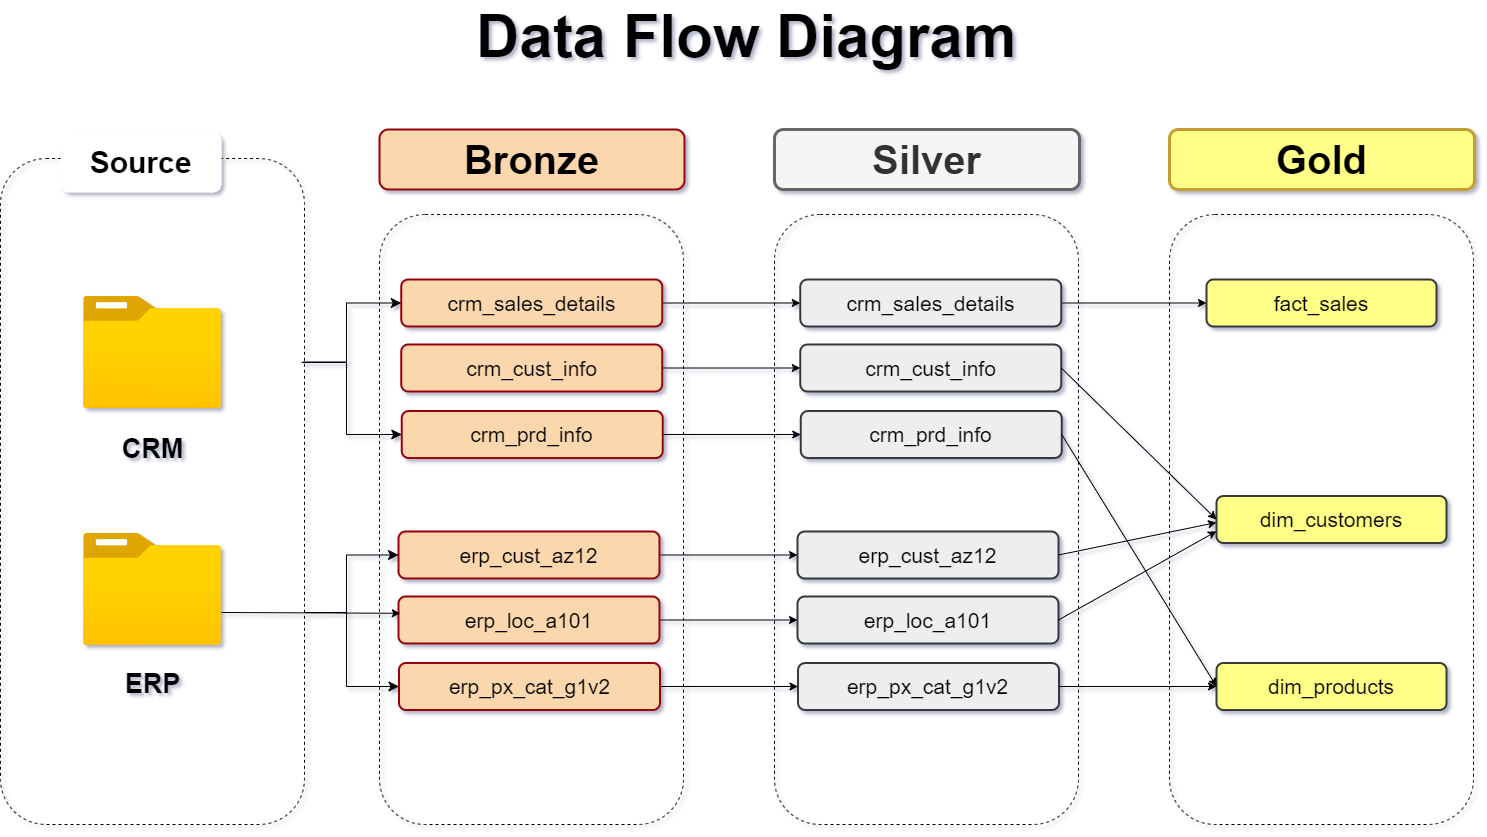

The diagram above was exported from draw.io. Its source (the exported page's mxGraphModel, read from the mxfile embedded in the PNG):
<mxGraphModel dx="1956" dy="1182" grid="0" gridSize="10" guides="1" tooltips="1" connect="1" arrows="1" fold="1" page="1" pageScale="1" pageWidth="1600" pageHeight="900" background="#ffffff" math="0" shadow="1">
  <root>
    <mxCell id="0" />
    <mxCell id="1" parent="0" />
    <mxCell id="HR2XI-PN97vCMryj3-mr-1" value="Data Flow Diagram" style="text;html=1;align=center;verticalAlign=middle;whiteSpace=wrap;rounded=0;fontSize=60;fontStyle=1" vertex="1" parent="1">
      <mxGeometry x="399" y="42" width="802" height="63" as="geometry" />
    </mxCell>
    <mxCell id="HR2XI-PN97vCMryj3-mr-2" value="" style="rounded=1;whiteSpace=wrap;html=1;fillColor=none;dashed=1;" vertex="1" parent="1">
      <mxGeometry x="54" y="196" width="304" height="666" as="geometry" />
    </mxCell>
    <mxCell id="HR2XI-PN97vCMryj3-mr-3" value="" style="rounded=1;whiteSpace=wrap;html=1;fillColor=none;dashed=1;" vertex="1" parent="1">
      <mxGeometry x="433" y="252" width="304" height="610" as="geometry" />
    </mxCell>
    <mxCell id="HR2XI-PN97vCMryj3-mr-6" value="" style="image;aspect=fixed;html=1;points=[];align=center;fontSize=12;image=img/lib/azure2/general/Folder_Blank.svg;" vertex="1" parent="1">
      <mxGeometry x="137" y="334" width="138" height="112" as="geometry" />
    </mxCell>
    <mxCell id="HR2XI-PN97vCMryj3-mr-7" value="" style="image;aspect=fixed;html=1;points=[];align=center;fontSize=12;image=img/lib/azure2/general/Folder_Blank.svg;" vertex="1" parent="1">
      <mxGeometry x="137" y="571" width="138" height="112" as="geometry" />
    </mxCell>
    <mxCell id="HR2XI-PN97vCMryj3-mr-8" value="CRM" style="text;html=1;align=center;verticalAlign=middle;whiteSpace=wrap;rounded=0;fontSize=27;fontStyle=1" vertex="1" parent="1">
      <mxGeometry x="161.5" y="464" width="89" height="46" as="geometry" />
    </mxCell>
    <mxCell id="HR2XI-PN97vCMryj3-mr-9" value="ERP" style="text;html=1;align=center;verticalAlign=middle;whiteSpace=wrap;rounded=0;fontSize=27;fontStyle=1" vertex="1" parent="1">
      <mxGeometry x="161.5" y="699" width="89" height="46" as="geometry" />
    </mxCell>
    <mxCell id="HR2XI-PN97vCMryj3-mr-11" value="Bronze" style="rounded=1;whiteSpace=wrap;html=1;fontSize=40;fontStyle=1;fillColor=#fad7ac;strokeColor=#97020a;strokeWidth=2;" vertex="1" parent="1">
      <mxGeometry x="433" y="167" width="305" height="60" as="geometry" />
    </mxCell>
    <mxCell id="HR2XI-PN97vCMryj3-mr-12" value="" style="rounded=1;whiteSpace=wrap;html=1;fillColor=none;dashed=1;" vertex="1" parent="1">
      <mxGeometry x="828" y="252" width="304" height="610" as="geometry" />
    </mxCell>
    <mxCell id="HR2XI-PN97vCMryj3-mr-13" value="Silver" style="rounded=1;whiteSpace=wrap;html=1;fontSize=40;fontStyle=1;fillColor=#f5f5f5;fontColor=#333333;strokeColor=#666666;strokeWidth=3;" vertex="1" parent="1">
      <mxGeometry x="828" y="167" width="305" height="60" as="geometry" />
    </mxCell>
    <mxCell id="HR2XI-PN97vCMryj3-mr-14" value="" style="rounded=1;whiteSpace=wrap;html=1;fillColor=none;dashed=1;" vertex="1" parent="1">
      <mxGeometry x="1223" y="252" width="304" height="610" as="geometry" />
    </mxCell>
    <mxCell id="HR2XI-PN97vCMryj3-mr-15" value="Gold" style="rounded=1;whiteSpace=wrap;html=1;fontSize=40;fontStyle=1;fillColor=#ffff88;strokeColor=#C49E33;strokeWidth=3;" vertex="1" parent="1">
      <mxGeometry x="1223" y="167" width="305" height="60" as="geometry" />
    </mxCell>
    <mxCell id="HR2XI-PN97vCMryj3-mr-16" value="Source" style="rounded=1;whiteSpace=wrap;html=1;fillColor=default;strokeColor=none;fontSize=30;fontStyle=1" vertex="1" parent="1">
      <mxGeometry x="114" y="170" width="161" height="60" as="geometry" />
    </mxCell>
    <mxCell id="HR2XI-PN97vCMryj3-mr-37" style="edgeStyle=orthogonalEdgeStyle;rounded=0;orthogonalLoop=1;jettySize=auto;html=1;exitX=1;exitY=0.5;exitDx=0;exitDy=0;entryX=0;entryY=0.5;entryDx=0;entryDy=0;" edge="1" parent="1" source="HR2XI-PN97vCMryj3-mr-17" target="HR2XI-PN97vCMryj3-mr-23">
      <mxGeometry relative="1" as="geometry" />
    </mxCell>
    <mxCell id="HR2XI-PN97vCMryj3-mr-17" value="&lt;span style=&quot;font-weight: normal; font-size: 21px;&quot;&gt;&lt;font style=&quot;font-size: 21px;&quot;&gt;crm_sales_details&lt;/font&gt;&lt;/span&gt;" style="rounded=1;whiteSpace=wrap;html=1;fontSize=21;fontStyle=1;fillColor=#fad7ac;strokeColor=#97020a;strokeWidth=2;" vertex="1" parent="1">
      <mxGeometry x="454.75" y="317" width="261" height="47" as="geometry" />
    </mxCell>
    <mxCell id="HR2XI-PN97vCMryj3-mr-38" style="edgeStyle=orthogonalEdgeStyle;rounded=0;orthogonalLoop=1;jettySize=auto;html=1;exitX=1;exitY=0.5;exitDx=0;exitDy=0;entryX=0;entryY=0.5;entryDx=0;entryDy=0;" edge="1" parent="1" source="HR2XI-PN97vCMryj3-mr-18" target="HR2XI-PN97vCMryj3-mr-24">
      <mxGeometry relative="1" as="geometry" />
    </mxCell>
    <mxCell id="HR2XI-PN97vCMryj3-mr-18" value="&lt;span style=&quot;font-weight: normal; font-size: 21px;&quot;&gt;&lt;font style=&quot;font-size: 21px;&quot;&gt;crm_cust_info&lt;/font&gt;&lt;/span&gt;" style="rounded=1;whiteSpace=wrap;html=1;fontSize=21;fontStyle=1;fillColor=#fad7ac;strokeColor=#97020a;strokeWidth=2;" vertex="1" parent="1">
      <mxGeometry x="454.75" y="382" width="261" height="47" as="geometry" />
    </mxCell>
    <mxCell id="HR2XI-PN97vCMryj3-mr-39" style="edgeStyle=orthogonalEdgeStyle;rounded=0;orthogonalLoop=1;jettySize=auto;html=1;exitX=1;exitY=0.5;exitDx=0;exitDy=0;entryX=0;entryY=0.5;entryDx=0;entryDy=0;" edge="1" parent="1" source="HR2XI-PN97vCMryj3-mr-19" target="HR2XI-PN97vCMryj3-mr-25">
      <mxGeometry relative="1" as="geometry" />
    </mxCell>
    <mxCell id="HR2XI-PN97vCMryj3-mr-19" value="&lt;span style=&quot;font-weight: normal; font-size: 21px;&quot;&gt;&lt;font style=&quot;font-size: 21px;&quot;&gt;crm_prd_info&lt;/font&gt;&lt;/span&gt;" style="rounded=1;whiteSpace=wrap;html=1;fontSize=21;fontStyle=1;fillColor=#fad7ac;strokeColor=#97020a;strokeWidth=2;" vertex="1" parent="1">
      <mxGeometry x="455.25" y="448.5" width="261" height="47" as="geometry" />
    </mxCell>
    <mxCell id="HR2XI-PN97vCMryj3-mr-40" style="edgeStyle=orthogonalEdgeStyle;rounded=0;orthogonalLoop=1;jettySize=auto;html=1;exitX=1;exitY=0.5;exitDx=0;exitDy=0;entryX=0;entryY=0.5;entryDx=0;entryDy=0;" edge="1" parent="1" source="HR2XI-PN97vCMryj3-mr-20" target="HR2XI-PN97vCMryj3-mr-26">
      <mxGeometry relative="1" as="geometry" />
    </mxCell>
    <mxCell id="HR2XI-PN97vCMryj3-mr-20" value="&lt;span style=&quot;font-weight: normal; font-size: 21px;&quot;&gt;&lt;font style=&quot;font-size: 21px;&quot;&gt;erp_cust_az12&lt;/font&gt;&lt;/span&gt;" style="rounded=1;whiteSpace=wrap;html=1;fontSize=21;fontStyle=1;fillColor=#fad7ac;strokeColor=#97020a;strokeWidth=2;" vertex="1" parent="1">
      <mxGeometry x="452" y="569" width="261" height="47" as="geometry" />
    </mxCell>
    <mxCell id="HR2XI-PN97vCMryj3-mr-41" style="edgeStyle=orthogonalEdgeStyle;rounded=0;orthogonalLoop=1;jettySize=auto;html=1;exitX=1;exitY=0.5;exitDx=0;exitDy=0;entryX=0;entryY=0.5;entryDx=0;entryDy=0;" edge="1" parent="1" source="HR2XI-PN97vCMryj3-mr-21" target="HR2XI-PN97vCMryj3-mr-27">
      <mxGeometry relative="1" as="geometry" />
    </mxCell>
    <mxCell id="HR2XI-PN97vCMryj3-mr-21" value="&lt;span style=&quot;font-weight: normal; font-size: 21px;&quot;&gt;&lt;font style=&quot;font-size: 21px;&quot;&gt;erp_loc_a101&lt;/font&gt;&lt;/span&gt;" style="rounded=1;whiteSpace=wrap;html=1;fontSize=21;fontStyle=1;fillColor=#fad7ac;strokeColor=#97020a;strokeWidth=2;" vertex="1" parent="1">
      <mxGeometry x="452" y="634" width="261" height="47" as="geometry" />
    </mxCell>
    <mxCell id="HR2XI-PN97vCMryj3-mr-42" style="edgeStyle=orthogonalEdgeStyle;rounded=0;orthogonalLoop=1;jettySize=auto;html=1;exitX=1;exitY=0.5;exitDx=0;exitDy=0;" edge="1" parent="1" source="HR2XI-PN97vCMryj3-mr-22" target="HR2XI-PN97vCMryj3-mr-28">
      <mxGeometry relative="1" as="geometry" />
    </mxCell>
    <mxCell id="HR2XI-PN97vCMryj3-mr-22" value="&lt;span style=&quot;font-weight: normal; font-size: 21px;&quot;&gt;&lt;font style=&quot;font-size: 21px;&quot;&gt;erp_px_cat_g1v2&lt;/font&gt;&lt;/span&gt;" style="rounded=1;whiteSpace=wrap;html=1;fontSize=21;fontStyle=1;fillColor=#fad7ac;strokeColor=#97020a;strokeWidth=2;" vertex="1" parent="1">
      <mxGeometry x="452.5" y="700.5" width="261" height="47" as="geometry" />
    </mxCell>
    <mxCell id="HR2XI-PN97vCMryj3-mr-46" style="edgeStyle=orthogonalEdgeStyle;rounded=0;orthogonalLoop=1;jettySize=auto;html=1;exitX=1;exitY=0.5;exitDx=0;exitDy=0;" edge="1" parent="1" source="HR2XI-PN97vCMryj3-mr-23" target="HR2XI-PN97vCMryj3-mr-43">
      <mxGeometry relative="1" as="geometry" />
    </mxCell>
    <mxCell id="HR2XI-PN97vCMryj3-mr-23" value="&lt;span style=&quot;font-weight: normal; font-size: 21px;&quot;&gt;&lt;font style=&quot;font-size: 21px;&quot;&gt;crm_sales_details&lt;/font&gt;&lt;/span&gt;" style="rounded=1;whiteSpace=wrap;html=1;fontSize=21;fontStyle=1;fillColor=#eeeeee;strokeColor=#36393d;strokeWidth=2;" vertex="1" parent="1">
      <mxGeometry x="853.75" y="317" width="261" height="47" as="geometry" />
    </mxCell>
    <mxCell id="HR2XI-PN97vCMryj3-mr-24" value="&lt;span style=&quot;font-weight: normal; font-size: 21px;&quot;&gt;&lt;font style=&quot;font-size: 21px;&quot;&gt;crm_cust_info&lt;/font&gt;&lt;/span&gt;" style="rounded=1;whiteSpace=wrap;html=1;fontSize=21;fontStyle=1;fillColor=#eeeeee;strokeColor=#36393d;strokeWidth=2;" vertex="1" parent="1">
      <mxGeometry x="853.75" y="382" width="261" height="47" as="geometry" />
    </mxCell>
    <mxCell id="HR2XI-PN97vCMryj3-mr-25" value="&lt;span style=&quot;font-weight: normal; font-size: 21px;&quot;&gt;&lt;font style=&quot;font-size: 21px;&quot;&gt;crm_prd_info&lt;/font&gt;&lt;/span&gt;" style="rounded=1;whiteSpace=wrap;html=1;fontSize=21;fontStyle=1;fillColor=#eeeeee;strokeColor=#36393d;strokeWidth=2;" vertex="1" parent="1">
      <mxGeometry x="854.25" y="448.5" width="261" height="47" as="geometry" />
    </mxCell>
    <mxCell id="HR2XI-PN97vCMryj3-mr-26" value="&lt;span style=&quot;font-weight: normal; font-size: 21px;&quot;&gt;&lt;font style=&quot;font-size: 21px;&quot;&gt;erp_cust_az12&lt;/font&gt;&lt;/span&gt;" style="rounded=1;whiteSpace=wrap;html=1;fontSize=21;fontStyle=1;fillColor=#eeeeee;strokeColor=#36393d;strokeWidth=2;" vertex="1" parent="1">
      <mxGeometry x="851" y="569" width="261" height="47" as="geometry" />
    </mxCell>
    <mxCell id="HR2XI-PN97vCMryj3-mr-27" value="&lt;span style=&quot;font-weight: normal; font-size: 21px;&quot;&gt;&lt;font style=&quot;font-size: 21px;&quot;&gt;erp_loc_a101&lt;/font&gt;&lt;/span&gt;" style="rounded=1;whiteSpace=wrap;html=1;fontSize=21;fontStyle=1;fillColor=#eeeeee;strokeColor=#36393d;strokeWidth=2;" vertex="1" parent="1">
      <mxGeometry x="851" y="634" width="261" height="47" as="geometry" />
    </mxCell>
    <mxCell id="HR2XI-PN97vCMryj3-mr-28" value="&lt;span style=&quot;font-weight: normal; font-size: 21px;&quot;&gt;&lt;font style=&quot;font-size: 21px;&quot;&gt;erp_px_cat_g1v2&lt;/font&gt;&lt;/span&gt;" style="rounded=1;whiteSpace=wrap;html=1;fontSize=21;fontStyle=1;fillColor=#eeeeee;strokeColor=#36393d;strokeWidth=2;" vertex="1" parent="1">
      <mxGeometry x="851.5" y="700.5" width="261" height="47" as="geometry" />
    </mxCell>
    <mxCell id="HR2XI-PN97vCMryj3-mr-32" value="" style="edgeStyle=elbowEdgeStyle;elbow=horizontal;endArrow=classic;html=1;curved=0;rounded=0;endSize=8;startSize=8;entryX=0;entryY=0.5;entryDx=0;entryDy=0;" edge="1" parent="1" target="HR2XI-PN97vCMryj3-mr-17">
      <mxGeometry width="50" height="50" relative="1" as="geometry">
        <mxPoint x="357" y="399.5" as="sourcePoint" />
        <mxPoint x="453.75" y="332" as="targetPoint" />
        <Array as="points">
          <mxPoint x="400" y="370" />
        </Array>
      </mxGeometry>
    </mxCell>
    <mxCell id="HR2XI-PN97vCMryj3-mr-33" value="" style="edgeStyle=elbowEdgeStyle;elbow=horizontal;endArrow=classic;html=1;curved=0;rounded=0;endSize=8;startSize=8;entryX=0;entryY=0.5;entryDx=0;entryDy=0;" edge="1" parent="1" target="HR2XI-PN97vCMryj3-mr-19">
      <mxGeometry width="50" height="50" relative="1" as="geometry">
        <mxPoint x="355" y="400" as="sourcePoint" />
        <mxPoint x="452" y="464" as="targetPoint" />
        <Array as="points">
          <mxPoint x="400" y="440" />
        </Array>
      </mxGeometry>
    </mxCell>
    <mxCell id="HR2XI-PN97vCMryj3-mr-34" value="" style="endArrow=classic;html=1;rounded=0;exitX=1.006;exitY=0.349;exitDx=0;exitDy=0;exitPerimeter=0;entryX=0.006;entryY=0.132;entryDx=0;entryDy=0;entryPerimeter=0;" edge="1" parent="1">
      <mxGeometry width="50" height="50" relative="1" as="geometry">
        <mxPoint x="275.0040000000001" y="650.0039999999999" as="sourcePoint" />
        <mxPoint x="453.81600000000003" y="650.7740000000001" as="targetPoint" />
      </mxGeometry>
    </mxCell>
    <mxCell id="HR2XI-PN97vCMryj3-mr-35" value="" style="edgeStyle=elbowEdgeStyle;elbow=horizontal;endArrow=classic;html=1;curved=0;rounded=0;endSize=8;startSize=8;entryX=0;entryY=0.5;entryDx=0;entryDy=0;" edge="1" parent="1" target="HR2XI-PN97vCMryj3-mr-20">
      <mxGeometry width="50" height="50" relative="1" as="geometry">
        <mxPoint x="357.75" y="650" as="sourcePoint" />
        <mxPoint x="454.75" y="583" as="targetPoint" />
        <Array as="points">
          <mxPoint x="400" y="620" />
        </Array>
      </mxGeometry>
    </mxCell>
    <mxCell id="HR2XI-PN97vCMryj3-mr-36" value="" style="edgeStyle=elbowEdgeStyle;elbow=horizontal;endArrow=classic;html=1;curved=0;rounded=0;endSize=8;startSize=8;entryX=0;entryY=0.5;entryDx=0;entryDy=0;" edge="1" parent="1" target="HR2XI-PN97vCMryj3-mr-22">
      <mxGeometry width="50" height="50" relative="1" as="geometry">
        <mxPoint x="358" y="650" as="sourcePoint" />
        <mxPoint x="454.75" y="714" as="targetPoint" />
        <Array as="points">
          <mxPoint x="400" y="680" />
        </Array>
      </mxGeometry>
    </mxCell>
    <mxCell id="HR2XI-PN97vCMryj3-mr-43" value="&lt;span style=&quot;font-weight: normal; font-size: 21px;&quot;&gt;&lt;font style=&quot;font-size: 21px;&quot;&gt;fact_sales&lt;/font&gt;&lt;/span&gt;" style="rounded=1;whiteSpace=wrap;html=1;fontSize=21;fontStyle=1;fillColor=#ffff88;strokeColor=#36393d;strokeWidth=2;" vertex="1" parent="1">
      <mxGeometry x="1260" y="317" width="230" height="47" as="geometry" />
    </mxCell>
    <mxCell id="HR2XI-PN97vCMryj3-mr-44" value="&lt;span style=&quot;font-weight: normal; font-size: 21px;&quot;&gt;&lt;font style=&quot;font-size: 21px;&quot;&gt;dim_customers&lt;/font&gt;&lt;/span&gt;" style="rounded=1;whiteSpace=wrap;html=1;fontSize=21;fontStyle=1;fillColor=#ffff88;strokeColor=#36393d;strokeWidth=2;" vertex="1" parent="1">
      <mxGeometry x="1270" y="533.5" width="230" height="47" as="geometry" />
    </mxCell>
    <mxCell id="HR2XI-PN97vCMryj3-mr-45" value="&lt;span style=&quot;font-weight: normal; font-size: 21px;&quot;&gt;&lt;font style=&quot;font-size: 21px;&quot;&gt;dim_products&lt;/font&gt;&lt;/span&gt;" style="rounded=1;whiteSpace=wrap;html=1;fontSize=21;fontStyle=1;fillColor=#ffff88;strokeColor=#36393d;strokeWidth=2;" vertex="1" parent="1">
      <mxGeometry x="1270" y="700.5" width="230" height="47" as="geometry" />
    </mxCell>
    <mxCell id="HR2XI-PN97vCMryj3-mr-48" value="" style="endArrow=classic;html=1;rounded=0;exitX=1;exitY=0.5;exitDx=0;exitDy=0;entryX=0;entryY=0.5;entryDx=0;entryDy=0;" edge="1" parent="1" source="HR2XI-PN97vCMryj3-mr-24" target="HR2XI-PN97vCMryj3-mr-44">
      <mxGeometry width="50" height="50" relative="1" as="geometry">
        <mxPoint x="1110" y="550" as="sourcePoint" />
        <mxPoint x="1160" y="500" as="targetPoint" />
      </mxGeometry>
    </mxCell>
    <mxCell id="HR2XI-PN97vCMryj3-mr-49" value="" style="endArrow=classic;html=1;rounded=0;exitX=1;exitY=0.5;exitDx=0;exitDy=0;" edge="1" parent="1" source="HR2XI-PN97vCMryj3-mr-26">
      <mxGeometry width="50" height="50" relative="1" as="geometry">
        <mxPoint x="1110" y="550" as="sourcePoint" />
        <mxPoint x="1270" y="560" as="targetPoint" />
      </mxGeometry>
    </mxCell>
    <mxCell id="HR2XI-PN97vCMryj3-mr-50" value="" style="endArrow=classic;html=1;rounded=0;exitX=1;exitY=0.5;exitDx=0;exitDy=0;entryX=0;entryY=0.75;entryDx=0;entryDy=0;" edge="1" parent="1" source="HR2XI-PN97vCMryj3-mr-27" target="HR2XI-PN97vCMryj3-mr-44">
      <mxGeometry width="50" height="50" relative="1" as="geometry">
        <mxPoint x="1110" y="550" as="sourcePoint" />
        <mxPoint x="1160" y="500" as="targetPoint" />
      </mxGeometry>
    </mxCell>
    <mxCell id="HR2XI-PN97vCMryj3-mr-51" value="" style="endArrow=classic;html=1;rounded=0;exitX=1;exitY=0.5;exitDx=0;exitDy=0;entryX=0;entryY=0.5;entryDx=0;entryDy=0;" edge="1" parent="1" source="HR2XI-PN97vCMryj3-mr-25" target="HR2XI-PN97vCMryj3-mr-45">
      <mxGeometry width="50" height="50" relative="1" as="geometry">
        <mxPoint x="1110" y="550" as="sourcePoint" />
        <mxPoint x="1160" y="500" as="targetPoint" />
      </mxGeometry>
    </mxCell>
    <mxCell id="HR2XI-PN97vCMryj3-mr-53" value="" style="endArrow=classic;html=1;rounded=0;exitX=1;exitY=0.5;exitDx=0;exitDy=0;entryX=0;entryY=0.5;entryDx=0;entryDy=0;" edge="1" parent="1" source="HR2XI-PN97vCMryj3-mr-28" target="HR2XI-PN97vCMryj3-mr-45">
      <mxGeometry width="50" height="50" relative="1" as="geometry">
        <mxPoint x="1110" y="550" as="sourcePoint" />
        <mxPoint x="1160" y="500" as="targetPoint" />
      </mxGeometry>
    </mxCell>
  </root>
</mxGraphModel>